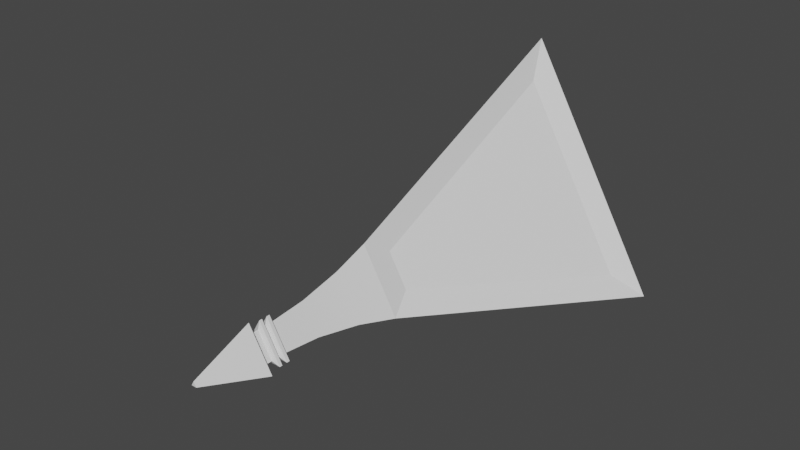 # Source: Enemy_Ship.blend  (saved by Blender 3.2.14; exported with 4.5.12 LTS)
import bpy
from mathutils import Matrix  # noqa: F401  (used for matrix-valued properties, if any)

bpy.ops.wm.read_factory_settings(use_empty=True)
scene = bpy.context.scene
scene.name = 'Scene'

# ---- collections
col_collection = bpy.data.collections.new('Collection'); scene.collection.children.link(col_collection)

# ---- node groups
ng_auto_smooth = bpy.data.node_groups.new('Auto Smooth', 'GeometryNodeTree')
_s = ng_auto_smooth.interface.new_socket(name='Geometry', in_out='OUTPUT', socket_type='NodeSocketGeometry')
_s = ng_auto_smooth.interface.new_socket(name='Geometry', in_out='INPUT', socket_type='NodeSocketGeometry')
_s = ng_auto_smooth.interface.new_socket(name='Angle', in_out='INPUT', socket_type='NodeSocketFloat')
_s.subtype = 'ANGLE'
_s.min_value = 0.0
_s.max_value = 3.142
ng_auto_smooth.is_modifier = True
_N = ng_auto_smooth.nodes; _L = ng_auto_smooth.links
n0 = _N.new('NodeGroupOutput'); n0.name = 'Group Output'; n0.location = (480, -100)
n1 = _N.new('NodeGroupInput'); n1.name = 'Group Input'; n1.location = (-420, -300)
n2 = _N.new('NodeGroupInput'); n2.name = 'Group Input.001'; n2.location = (-60, -100)
n3 = _N.new('GeometryNodeSetShadeSmooth'); n3.name = 'Set Shade Smooth'; n3.location = (120, -100)
n3.domain = 'EDGE'
n4 = _N.new('GeometryNodeSetShadeSmooth'); n4.name = 'Set Shade Smooth.001'; n4.location = (300, -100)
n5 = _N.new('GeometryNodeInputMeshEdgeAngle'); n5.name = 'Edge Angle'; n5.location = (-420, -220)
n6 = _N.new('GeometryNodeInputEdgeSmooth'); n6.name = 'Is Edge Smooth'; n6.location = (-60, -160)
n7 = _N.new('GeometryNodeInputShadeSmooth'); n7.name = 'Is Face Smooth'; n7.location = (-240, -340)
n8 = _N.new('FunctionNodeBooleanMath'); n8.name = 'Boolean Math'; n8.location = (-60, -220)
n9 = _N.new('FunctionNodeCompare'); n9.name = 'Compare'; n9.location = (-240, -180)
n9.operation = 'LESS_EQUAL'
_L.new(n5.outputs[0], n9.inputs[0])
_L.new(n4.outputs[0], n0.inputs[0])
_L.new(n1.outputs[1], n9.inputs[1])
_L.new(n9.outputs[0], n8.inputs[0])
_L.new(n7.outputs[0], n8.inputs[1])
_L.new(n2.outputs[0], n3.inputs[0])
_L.new(n6.outputs[0], n3.inputs[1])
_L.new(n3.outputs[0], n4.inputs[0])
_L.new(n8.outputs[0], n3.inputs[2])
n0.is_active_output = True

# ---- world
world_world = bpy.data.worlds.new('World'); scene.world = world_world
world_world.use_nodes = True; world_world.node_tree.nodes.clear()
_N = world_world.node_tree.nodes; _L = world_world.node_tree.links
n0 = _N.new('ShaderNodeOutputWorld'); n0.name = 'World Output'; n0.location = (300, 300)
n1 = _N.new('ShaderNodeBackground'); n1.name = 'Background'; n1.location = (10, 300)
n1.inputs[0].default_value = (0.05088, 0.05088, 0.05088, 1.0)
_L.new(n1.outputs[0], n0.inputs[0])
n0.is_active_output = True
world_world.color = (0.05088, 0.05088, 0.05088)
world_world.use_sun_shadow = False
world_world.sun_shadow_jitter_overblur = 0.0

# ---- meshes
me_cylinder = bpy.data.meshes.new('Cylinder')
me_cylinder.from_pydata([(0.0, 1.0, -1.0), (0.866, -0.5, -1.0), (-0.866, -0.5, -1.0), (0.0866, -0.05, 1.507), (-1.788e-08, 0.1, 1.507), (-0.0866, -0.05, 1.507), (0.1457, -0.0841, 1.507), (-1.314e-08, 0.1682, 1.507), (-0.1457, -0.0841, 1.507), (0.0163, -0.009413, 1.876), (-3.235e-08, 0.01883, 1.876), (-0.0163, -0.009413, 1.876), (-5.993e-09, 0.1479, 1.437), (-0.0866, -0.05, 1.45), (-1.788e-08, 0.1, 1.45), (0.1281, -0.07396, 1.368), (-1.788e-08, 0.1, 1.355), (0.0866, -0.05, 1.355), (-1.438e-08, 0.1479, 1.368), (0.0866, -0.05, 1.45), (-0.0866, -0.05, 1.406), (-0.0866, -0.05, 1.4), (-1.788e-08, 0.1, 1.4), (-1.788e-08, 0.1, 1.406), (0.0866, -0.05, 1.406), (0.0866, -0.05, 1.4), (0.1281, -0.07396, 1.437), (-0.1281, -0.07396, 1.368), (-0.1281, -0.07396, 1.437), (-5.993e-09, 0.1479, 1.419), (0.1281, -0.07396, 1.419), (0.1281, -0.07396, 1.387), (-1.438e-08, 0.1479, 1.387), (-0.1281, -0.07396, 1.419), (-0.1281, -0.07396, 1.387), (-1.478e-08, 0.2559, 0.6535), (-1.63e-08, 0.178, 0.8743), (-1.723e-08, 0.1209, 1.131), (0.2216, -0.128, 0.6535), (0.1047, -0.06044, 1.131), (0.1541, -0.08898, 0.8743), (-0.0866, -0.05, 1.355), (-0.2216, -0.128, 0.6535), (-0.1047, -0.06044, 1.131), (-0.1541, -0.08898, 0.8743), (-0.6939, -0.3453, -0.8606), (-0.1649, -0.03984, 0.4969), (-0.04797, 0.1628, 0.4969), (-0.04797, 0.7736, -0.8606), (0.04797, 0.7736, -0.8606), (0.04797, 0.1628, 0.4969), (0.1649, -0.03984, 0.4969), (0.6939, -0.3453, -0.8606), (-1.429e-08, 0.7602, -1.161), (0.6584, -0.3801, -1.161), (-0.6584, -0.3801, -1.161), (-1.468e-08, 0.7081, -1.161), (0.6132, -0.354, -1.161), (-0.6132, -0.354, -1.161), (-1.468e-08, 0.7081, -1.116), (0.6132, -0.354, -1.116), (-0.6132, -0.354, -1.116), (0.1797, 0.1037, -1.116), (-0.1797, 0.1037, -1.116), (-4.113e-09, -0.2075, -1.116), (0.1797, 0.1037, -1.159), (0.1484, 0.08571, -1.177), (-0.1797, 0.1037, -1.159), (-0.1484, 0.08571, -1.177), (-6.519e-09, -0.1714, -1.177), (-4.113e-09, -0.2075, -1.159)], [], [(14, 13, 5, 4), (54, 55, 58, 57), (4, 5, 8, 7), (13, 19, 3, 5), (19, 14, 4, 3), (7, 8, 11, 10), (5, 3, 6, 8), (3, 4, 7, 6), (9, 10, 11), (8, 6, 9, 11), (6, 7, 10, 9), (15, 18, 32, 31), (22, 25, 31, 32), (19, 13, 28, 26), (25, 21, 34, 31), (1, 38, 42, 2), (13, 14, 12, 28), (17, 16, 18, 15), (23, 24, 25, 22), (24, 20, 21, 25), (20, 23, 22, 21), (21, 22, 32, 34), (29, 33, 28, 12), (30, 29, 12, 26), (27, 15, 31, 34), (33, 30, 26, 28), (18, 27, 34, 32), (14, 19, 26, 12), (23, 20, 33, 29), (16, 41, 27, 18), (20, 24, 30, 33), (41, 17, 15, 27), (24, 23, 29, 30), (38, 35, 36, 40), (40, 36, 37, 39), (39, 37, 16, 17), (42, 38, 40, 44), (44, 40, 39, 43), (43, 39, 17, 41), (35, 42, 44, 36), (36, 44, 43, 37), (37, 43, 41, 16), (2, 42, 46, 45), (42, 35, 47, 46), (35, 0, 48, 47), (0, 2, 45, 48), (0, 35, 50, 49), (35, 38, 51, 50), (38, 1, 52, 51), (1, 0, 49, 52), (0, 1, 54, 53), (1, 2, 55, 54), (2, 0, 53, 55), (57, 58, 61, 64, 60), (55, 53, 56, 58), (53, 54, 57, 56), (58, 56, 59, 63, 61), (56, 57, 60, 62, 59), (64, 63, 67, 70), (62, 64, 70, 65), (68, 66, 69), (68, 69, 70, 67), (67, 65, 66, 68), (69, 66, 65, 70), (63, 62, 65, 67)])
me_cylinder.polygons.foreach_set('use_smooth', [0, 0, 0, 0, 0, 0, 0, 0, 0, 0, 0, 0, 0, 0, 0, 0, 0, 0, 0, 0, 0, 0, 0, 0, 0, 0, 0, 0, 0, 0, 0, 0, 0, 1, 1, 1, 1, 1, 1, 1, 1, 1, 0, 0, 0, 0, 0, 0, 0, 0, 0, 0, 0, 0, 0, 0, 0, 0, 0, 0, 0, 0, 0, 0, 0])
_uv = me_cylinder.uv_layers.new(name='UVMap')
_uv.uv.foreach_set('vector', [-5.96e-08, 1.0, 0.3333, 1.0, 0.3333, 1.0, -5.96e-08, 1.0, 0.908, 0.1588, 0.592, 0.1588, 0.592, 0.1588, 0.908, 0.1588, -5.96e-08, 1.0, 0.3333, 1.0, 0.3333, 1.0, -5.96e-08, 1.0, 0.3333, 1.0, 0.6667, 1.0, 0.6667, 1.0, 0.3333, 1.0, 0.6667, 1.0, 1.0, 1.0, 1.0, 1.0, 0.6667, 1.0, -5.96e-08, 1.0, 0.3333, 1.0, 0.3333, 1.0, -5.96e-08, 1.0, 0.3333, 1.0, 0.6667, 1.0, 0.6667, 1.0, 0.3333, 1.0, 0.6667, 1.0, 1.0, 1.0, 1.0, 1.0, 0.6667, 1.0, 0.4578, 0.13, 0.25, 0.49, 0.04215, 0.13, 0.3333, 1.0, 0.6667, 1.0, 0.6667, 1.0, 0.3333, 1.0, 0.6667, 1.0, 1.0, 1.0, 1.0, 1.0, 0.6667, 1.0, 0.6667, 1.0, 1.0, 1.0, 1.0, 1.0, 0.6667, 1.0, 1.0, 1.0, 0.6667, 1.0, 0.6667, 1.0, 1.0, 1.0, 0.6667, 1.0, 0.3333, 1.0, 0.3333, 1.0, 0.6667, 1.0, 0.6667, 1.0, 0.3333, 1.0, 0.3333, 1.0, 0.6667, 1.0, 0.6667, 0.5, 0.6667, 0.9134, 0.3333, 0.9134, 0.3333, 0.5, 0.3333, 1.0, -5.96e-08, 1.0, -5.96e-08, 1.0, 0.3333, 1.0, 0.6667, 1.0, 1.0, 1.0, 1.0, 1.0, 0.6667, 1.0, 1.0, 1.0, 0.6667, 1.0, 0.6667, 1.0, 1.0, 1.0, 0.6667, 1.0, 0.3333, 1.0, 0.3333, 1.0, 0.6667, 1.0, 0.3333, 1.0, -5.96e-08, 1.0, -5.96e-08, 1.0, 0.3333, 1.0, 0.3333, 1.0, -5.96e-08, 1.0, -5.96e-08, 1.0, 0.3333, 1.0, -5.96e-08, 1.0, 0.3333, 1.0, 0.3333, 1.0, -5.96e-08, 1.0, 0.6667, 1.0, 1.0, 1.0, 1.0, 1.0, 0.6667, 1.0, 0.3333, 1.0, 0.6667, 1.0, 0.6667, 1.0, 0.3333, 1.0, 0.3333, 1.0, 0.6667, 1.0, 0.6667, 1.0, 0.3333, 1.0, -5.96e-08, 1.0, 0.3333, 1.0, 0.3333, 1.0, -5.96e-08, 1.0, 1.0, 1.0, 0.6667, 1.0, 0.6667, 1.0, 1.0, 1.0, -5.96e-08, 1.0, 0.3333, 1.0, 0.3333, 1.0, -5.96e-08, 1.0, -5.96e-08, 1.0, 0.3333, 1.0, 0.3333, 1.0, -5.96e-08, 1.0, 0.3333, 1.0, 0.6667, 1.0, 0.6667, 1.0, 0.3333, 1.0, 0.3333, 1.0, 0.6667, 1.0, 0.6667, 1.0, 0.3333, 1.0, 0.6667, 1.0, 1.0, 1.0, 1.0, 1.0, 0.6667, 1.0, 0.6667, 0.9134, 1.0, 0.9134, 1.016, 0.968, 0.6667, 0.968, 0.6667, 0.968, 1.016, 0.968, 1.035, 1.0, 0.6667, 1.0, 0.6667, 1.0, 1.035, 1.0, 1.0, 1.0, 0.6667, 1.0, 0.3333, 0.9134, 0.6667, 0.9134, 0.6667, 0.968, 0.3333, 0.968, 0.3333, 0.968, 0.6667, 0.968, 0.6667, 1.0, 0.3333, 1.0, 0.3333, 1.0, 0.6667, 1.0, 0.6667, 1.0, 0.3333, 1.0, -5.96e-08, 0.9134, 0.3333, 0.9134, 0.3333, 0.968, -0.01615, 0.968, -0.01615, 0.968, 0.3333, 0.968, 0.3333, 1.0, -0.03481, 1.0, -0.03481, 1.0, 0.3333, 1.0, 0.3333, 1.0, -5.96e-08, 1.0, 0.3333, 0.5, 0.3333, 0.9134, 0.2433, 0.8764, 0.2977, 0.537, 0.3333, 0.9134, -5.96e-08, 0.9134, 0.09001, 0.8764, 0.2433, 0.8764, -5.96e-08, 0.9134, -5.96e-08, 0.5, 0.03561, 0.537, 0.09001, 0.8764, -5.96e-08, 0.5, 0.3333, 0.5, 0.2977, 0.537, 0.03561, 0.537, 1.0, 0.5, 1.0, 0.9134, 0.91, 0.8764, 0.9644, 0.537, 1.0, 0.9134, 0.6667, 0.9134, 0.7567, 0.8764, 0.91, 0.8764, 0.6667, 0.9134, 0.6667, 0.5, 0.7023, 0.537, 0.7567, 0.8764, 0.6667, 0.5, 1.0, 0.5, 0.9644, 0.537, 0.7023, 0.537, 0.75, 0.49, 0.9578, 0.13, 0.908, 0.1588, 0.75, 0.4324, 0.9578, 0.13, 0.5422, 0.13, 0.592, 0.1588, 0.908, 0.1588, 0.5422, 0.13, 0.75, 0.49, 0.75, 0.4324, 0.592, 0.1588, 0.908, 0.1588, 0.592, 0.1588, 0.592, 0.1588, 0.75, 0.1588, 0.908, 0.1588, 0.592, 0.1588, 0.75, 0.4324, 0.75, 0.4324, 0.592, 0.1588, 0.75, 0.4324, 0.908, 0.1588, 0.908, 0.1588, 0.75, 0.4324, 0.592, 0.1588, 0.75, 0.4324, 0.75, 0.4324, 0.671, 0.2956, 0.592, 0.1588, 0.75, 0.4324, 0.908, 0.1588, 0.908, 0.1588, 0.829, 0.2956, 0.75, 0.4324, 0.75, 0.1588, 0.671, 0.2956, 0.671, 0.2956, 0.75, 0.1588, 0.829, 0.2956, 0.75, 0.1588, 0.75, 0.1588, 0.829, 0.2956, 0.6847, 0.2877, 0.8153, 0.2877, 0.75, 0.1746, 0.6847, 0.2877, 0.75, 0.1746, 0.75, 0.1588, 0.671, 0.2956, 0.671, 0.2956, 0.829, 0.2956, 0.8153, 0.2877, 0.6847, 0.2877, 0.75, 0.1746, 0.8153, 0.2877, 0.829, 0.2956, 0.75, 0.1588, 0.671, 0.2956, 0.829, 0.2956, 0.829, 0.2956, 0.671, 0.2956])
me_cylinder.update()
me_cylinder_001 = bpy.data.meshes.new('Cylinder.001')
me_cylinder_001.from_pydata([(-0.6939, -0.3453, -0.8606), (-0.1649, -0.03984, 0.4969), (-0.04797, 0.1628, 0.4969), (-0.04797, 0.7736, -0.8606), (0.04797, 0.7736, -0.8606), (0.04797, 0.1628, 0.4969), (0.1649, -0.03984, 0.4969), (0.6939, -0.3453, -0.8606)], [], [(0, 1, 2, 3), (4, 5, 6, 7)])
_uv = me_cylinder_001.uv_layers.new(name='UVMap')
_uv.uv.foreach_set('vector', [0.2977, 0.537, 0.2433, 0.8764, 0.09001, 0.8764, 0.03561, 0.537, 0.9644, 0.537, 0.91, 0.8764, 0.7567, 0.8764, 0.7023, 0.537])
me_cylinder_001.update()
me_cylinder_002 = bpy.data.meshes.new('Cylinder.002')
me_cylinder_002.from_pydata([(-1.468e-08, 0.7081, -1.116), (0.6132, -0.354, -1.116), (-0.6132, -0.354, -1.116), (0.1797, 0.1037, -1.116), (-0.1797, 0.1037, -1.116), (-4.113e-09, -0.2075, -1.116)], [], [(0, 3, 4), (4, 5, 2), (3, 1, 5)])
_uv = me_cylinder_002.uv_layers.new(name='UVMap')
_uv.uv.foreach_set('vector', [0.75, 0.4324, 0.829, 0.2956, 0.671, 0.2956, 0.671, 0.2956, 0.75, 0.1588, 0.592, 0.1588, 0.829, 0.2956, 0.908, 0.1588, 0.75, 0.1588])
me_cylinder_002.update()

# ---- objects
ob_enemyship = bpy.data.objects.new('EnemyShip', me_cylinder)
ob_enemyshipwindows = bpy.data.objects.new('EnemyShipWindows', me_cylinder_001)
ob_enemyshipthrusters = bpy.data.objects.new('EnemyShipThrusters', me_cylinder_002)

# ---- transforms, parenting, visibility, modifiers, constraints
ob_enemyship.location = (0.0, 0.0, 0.0)
ob_enemyship.rotation_euler = (1.571, -0.0, 0.0)
_m = ob_enemyship.modifiers.new('Auto Smooth', 'NODES')
_m.node_group = ng_auto_smooth
_gi = [s.identifier for s in ng_auto_smooth.interface.items_tree if s.item_type == 'SOCKET' and s.in_out == 'INPUT']
_m[_gi[1]] = 0.5236  # Angle
ob_enemyshipwindows.location = (0.0, 0.0, 0.0)
ob_enemyshipwindows.rotation_euler = (1.571, -0.0, 0.0)
_m = ob_enemyshipwindows.modifiers.new('Auto Smooth', 'NODES')
_m.node_group = ng_auto_smooth
_gi = [s.identifier for s in ng_auto_smooth.interface.items_tree if s.item_type == 'SOCKET' and s.in_out == 'INPUT']
_m[_gi[1]] = 0.5236  # Angle
ob_enemyshipthrusters.location = (0.0, 0.0, 0.0)
ob_enemyshipthrusters.rotation_euler = (1.571, -0.0, 0.0)
_m = ob_enemyshipthrusters.modifiers.new('Auto Smooth', 'NODES')
_m.node_group = ng_auto_smooth
_gi = [s.identifier for s in ng_auto_smooth.interface.items_tree if s.item_type == 'SOCKET' and s.in_out == 'INPUT']
_m[_gi[1]] = 0.5236  # Angle

# ---- collection membership
col_collection.objects.link(ob_enemyship)
col_collection.objects.link(ob_enemyshipwindows)
col_collection.objects.link(ob_enemyshipthrusters)

# ---- scene / render settings (as saved in the file)
scene.frame_start = 1; scene.frame_end = 250; scene.frame_set(1)
scene.render.engine = 'BLENDER_EEVEE_NEXT'
scene.render.fps = 30
scene.cycles.use_denoising = False
scene.cycles.sampling_pattern = 'TABULATED_SOBOL'
scene.cycles.use_light_tree = False
scene.eevee.use_gtao = True
scene.eevee.use_raytracing = True
scene.view_settings.look = 'Medium High Contrast'
scene.view_settings.view_transform = 'Filmic'
bpy.context.view_layer.update()

# ---- added for rendering (the .blend has no active camera and no usable light): camera, sun
cam_auto = bpy.data.cameras.new('AutoCamera')
cam_auto.lens = 50.0
cam_auto.sensor_width = 36.0
cam_auto.clip_end = 1000.0
ob_auto_camera = bpy.data.objects.new('AutoCamera', cam_auto)
scene.collection.objects.link(ob_auto_camera)
ob_auto_camera.location = (3.53115, -4.58689, 3.07492)
ob_auto_camera.rotation_euler = (1.09748, -7.21219e-08, 0.694738)
scene.camera = ob_auto_camera
light_auto_sun = bpy.data.lights.new('AutoSun', 'SUN')
light_auto_sun.energy = 3.0
light_auto_sun.angle = 0.0523599
ob_auto_sun = bpy.data.objects.new('AutoSun', light_auto_sun)
scene.collection.objects.link(ob_auto_sun)
ob_auto_sun.rotation_euler = (0.872665, 0.174533, 0.523599)
bpy.context.view_layer.update()
